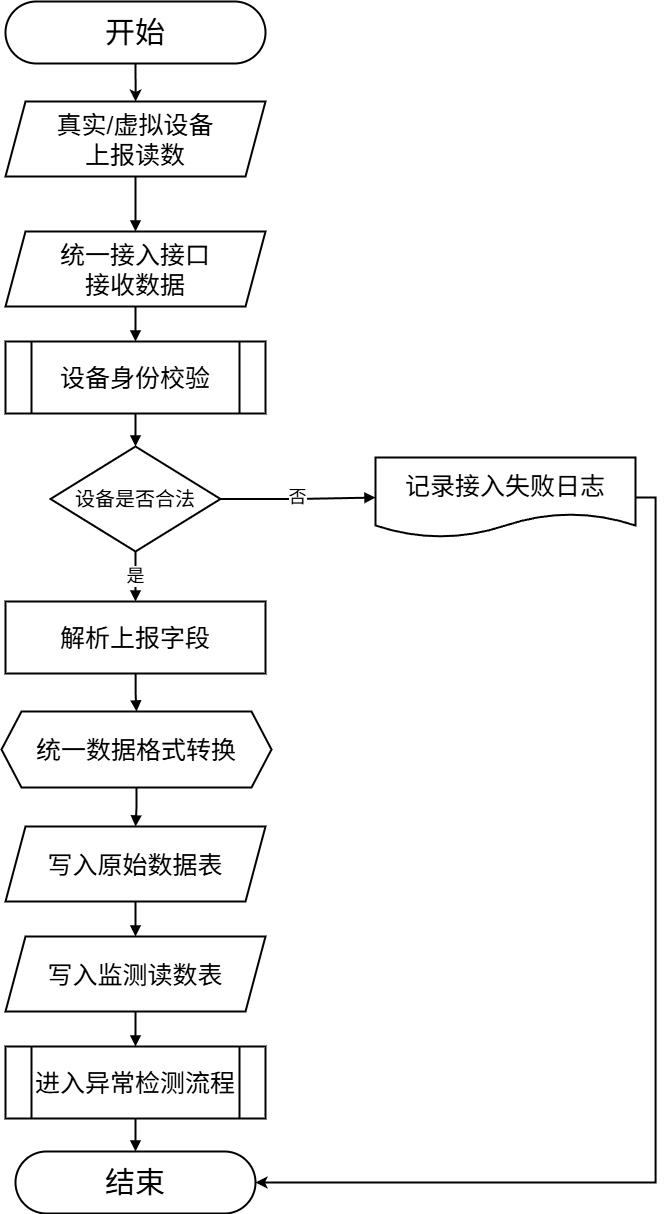

The diagram above was exported from draw.io. Its source (the exported page's mxGraphModel, read from the mxfile embedded in the PNG):
<mxGraphModel dx="1848" dy="1286" grid="1" gridSize="10" guides="1" tooltips="1" connect="1" arrows="1" fold="1" page="1" pageScale="1" pageWidth="1500" pageHeight="1320" math="0" shadow="0">
  <root>
    <mxCell id="0" />
    <mxCell id="1" parent="0" />
    <mxCell id="2vk_FoEeisI2mwxiEYLq-30" edge="1" parent="1" source="3" style="edgeStyle=orthogonalEdgeStyle;rounded=0;orthogonalLoop=1;jettySize=auto;html=1;exitX=0.5;exitY=1;exitDx=0;exitDy=0;strokeWidth=2;" target="4">
      <mxGeometry relative="1" as="geometry" />
    </mxCell>
    <mxCell id="3" parent="1" style="rounded=1;arcSize=50;whiteSpace=wrap;html=1;fillColor=#ffffff;strokeColor=#000000;strokeWidth=2;fontSize=17;" value="&lt;font style=&quot;font-size: 30px;&quot;&gt;开始&lt;/font&gt;" vertex="1">
      <mxGeometry height="62" width="260" x="595" y="37" as="geometry" />
    </mxCell>
    <mxCell id="4" parent="1" style="shape=parallelogram;perimeter=parallelogramPerimeter;whiteSpace=wrap;html=1;fixedSize=1;fillColor=#ffffff;strokeColor=#000000;strokeWidth=2;fontSize=17;" value="&lt;font style=&quot;font-size: 25px;&quot;&gt;真实/虚拟设备&lt;/font&gt;&lt;div&gt;&lt;font style=&quot;font-size: 25px;&quot;&gt;上报读数&lt;/font&gt;&lt;/div&gt;" vertex="1">
      <mxGeometry height="75" width="260" x="595" y="137" as="geometry" />
    </mxCell>
    <mxCell id="6" parent="1" style="shape=parallelogram;perimeter=parallelogramPerimeter;whiteSpace=wrap;html=1;fixedSize=1;fillColor=#ffffff;strokeColor=#000000;strokeWidth=2;fontSize=17;" value="&lt;font style=&quot;font-size: 25px;&quot;&gt;统一接入接口&lt;/font&gt;&lt;div&gt;&lt;font style=&quot;font-size: 25px;&quot;&gt;接收数据&lt;/font&gt;&lt;/div&gt;" vertex="1">
      <mxGeometry height="75" width="260" x="595" y="267" as="geometry" />
    </mxCell>
    <mxCell id="7" parent="1" style="shape=process;whiteSpace=wrap;html=1;backgroundOutline=1;fillColor=#ffffff;strokeColor=#000000;strokeWidth=2;fontSize=17;" value="&lt;font style=&quot;font-size: 25px;&quot;&gt;设备身份校验&lt;/font&gt;" vertex="1">
      <mxGeometry height="72" width="260" x="595" y="377" as="geometry" />
    </mxCell>
    <mxCell id="8" parent="1" style="rhombus;whiteSpace=wrap;html=1;fillColor=#ffffff;strokeColor=#000000;strokeWidth=2;fontSize=17;" value="&lt;font style=&quot;font-size: 20px;&quot;&gt;设备是否合法&lt;/font&gt;" vertex="1">
      <mxGeometry height="105" width="170" x="640" y="482" as="geometry" />
    </mxCell>
    <mxCell id="2vk_FoEeisI2mwxiEYLq-31" edge="1" parent="1" source="9" style="edgeStyle=orthogonalEdgeStyle;rounded=0;orthogonalLoop=1;jettySize=auto;html=1;exitX=1;exitY=0.5;exitDx=0;exitDy=0;entryX=1;entryY=0.5;entryDx=0;entryDy=0;strokeWidth=2;" target="16">
      <mxGeometry relative="1" as="geometry" />
    </mxCell>
    <mxCell id="9" parent="1" style="shape=document;whiteSpace=wrap;html=1;boundedLbl=1;fillColor=#ffffff;strokeColor=#000000;strokeWidth=2;fontSize=17;" value="&lt;font style=&quot;font-size: 25px;&quot;&gt;记录接入失败日志&lt;/font&gt;" vertex="1">
      <mxGeometry height="80" width="260" x="965" y="493" as="geometry" />
    </mxCell>
    <mxCell id="11" parent="1" style="rounded=0;whiteSpace=wrap;html=1;fillColor=#ffffff;strokeColor=#000000;strokeWidth=2;fontSize=17;" value="&lt;font style=&quot;font-size: 25px;&quot;&gt;解析上报字段&lt;/font&gt;" vertex="1">
      <mxGeometry height="72" width="260" x="595" y="637" as="geometry" />
    </mxCell>
    <mxCell id="12" parent="1" style="shape=hexagon;perimeter=hexagonPerimeter2;whiteSpace=wrap;html=1;fixedSize=1;fillColor=#ffffff;strokeColor=#000000;strokeWidth=2;fontSize=17;" value="&lt;font style=&quot;font-size: 25px;&quot;&gt;统一数据格式转换&lt;/font&gt;" vertex="1">
      <mxGeometry height="76" width="270" x="591" y="747" as="geometry" />
    </mxCell>
    <mxCell id="13" parent="1" style="shape=parallelogram;perimeter=parallelogramPerimeter;whiteSpace=wrap;html=1;fixedSize=1;fillColor=#ffffff;strokeColor=#000000;strokeWidth=2;fontSize=17;" value="&lt;font style=&quot;font-size: 25px;&quot;&gt;写入原始数据表&lt;/font&gt;" vertex="1">
      <mxGeometry height="75" width="260" x="595" y="862" as="geometry" />
    </mxCell>
    <mxCell id="14" parent="1" style="shape=parallelogram;perimeter=parallelogramPerimeter;whiteSpace=wrap;html=1;fixedSize=1;fillColor=#ffffff;strokeColor=#000000;strokeWidth=2;fontSize=17;" value="&lt;font style=&quot;font-size: 25px;&quot;&gt;写入监测读数表&lt;/font&gt;" vertex="1">
      <mxGeometry height="75" width="260" x="595" y="972" as="geometry" />
    </mxCell>
    <mxCell id="15" parent="1" style="shape=process;whiteSpace=wrap;html=1;backgroundOutline=1;fillColor=#ffffff;strokeColor=#000000;strokeWidth=2;fontSize=17;" value="&lt;font style=&quot;font-size: 25px;&quot;&gt;进入异常检测流程&lt;/font&gt;" vertex="1">
      <mxGeometry height="72" width="260" x="595" y="1082" as="geometry" />
    </mxCell>
    <mxCell id="16" parent="1" style="rounded=1;arcSize=50;whiteSpace=wrap;html=1;fillColor=#ffffff;strokeColor=#000000;strokeWidth=2;fontSize=17;" value="&lt;font style=&quot;font-size: 30px;&quot;&gt;结束&lt;/font&gt;" vertex="1">
      <mxGeometry height="62" width="240" x="605" y="1187" as="geometry" />
    </mxCell>
    <mxCell id="19" edge="1" parent="1" source="4" style="endArrow=block;html=1;rounded=0;edgeStyle=orthogonalEdgeStyle;strokeWidth=2;fontSize=14;" target="6" value="">
      <mxGeometry relative="1" as="geometry" />
    </mxCell>
    <mxCell id="21" edge="1" parent="1" source="6" style="endArrow=block;html=1;rounded=0;edgeStyle=orthogonalEdgeStyle;strokeWidth=2;fontSize=14;" target="7" value="">
      <mxGeometry relative="1" as="geometry" />
    </mxCell>
    <mxCell id="22" edge="1" parent="1" source="7" style="endArrow=block;html=1;rounded=0;edgeStyle=orthogonalEdgeStyle;strokeWidth=2;fontSize=14;" target="8" value="">
      <mxGeometry relative="1" as="geometry" />
    </mxCell>
    <mxCell id="23" edge="1" parent="1" source="8" style="endArrow=block;html=1;rounded=0;edgeStyle=orthogonalEdgeStyle;strokeWidth=2;fontSize=14;" target="9" value="&lt;font style=&quot;font-size: 18px;&quot;&gt;否&lt;/font&gt;">
      <mxGeometry relative="1" as="geometry" />
    </mxCell>
    <mxCell id="25" edge="1" parent="1" source="8" style="endArrow=block;html=1;rounded=0;edgeStyle=orthogonalEdgeStyle;strokeWidth=2;fontSize=14;" target="11" value="&lt;font style=&quot;font-size: 18px;&quot;&gt;是&lt;/font&gt;">
      <mxGeometry relative="1" as="geometry" />
    </mxCell>
    <mxCell id="26" edge="1" parent="1" source="11" style="endArrow=block;html=1;rounded=0;edgeStyle=orthogonalEdgeStyle;strokeWidth=2;fontSize=14;" target="12" value="">
      <mxGeometry relative="1" as="geometry" />
    </mxCell>
    <mxCell id="27" edge="1" parent="1" source="12" style="endArrow=block;html=1;rounded=0;edgeStyle=orthogonalEdgeStyle;strokeWidth=2;fontSize=14;" target="13" value="">
      <mxGeometry relative="1" as="geometry" />
    </mxCell>
    <mxCell id="28" edge="1" parent="1" source="13" style="endArrow=block;html=1;rounded=0;edgeStyle=orthogonalEdgeStyle;strokeWidth=2;fontSize=14;" target="14" value="">
      <mxGeometry relative="1" as="geometry" />
    </mxCell>
    <mxCell id="29" edge="1" parent="1" source="14" style="endArrow=block;html=1;rounded=0;edgeStyle=orthogonalEdgeStyle;strokeWidth=2;fontSize=14;" target="15" value="">
      <mxGeometry relative="1" as="geometry" />
    </mxCell>
    <mxCell id="30" edge="1" parent="1" source="15" style="endArrow=block;html=1;rounded=0;edgeStyle=orthogonalEdgeStyle;strokeWidth=2;fontSize=14;" target="16" value="">
      <mxGeometry relative="1" as="geometry" />
    </mxCell>
  </root>
</mxGraphModel>